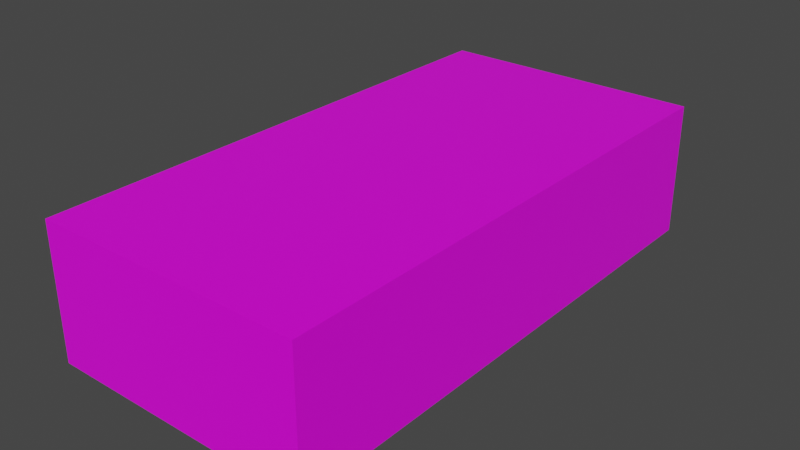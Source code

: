 # Source: orientedCube.blend  (saved by Blender 2.83.19; exported with 4.5.12 LTS)
import bpy
from mathutils import Matrix  # noqa: F401  (used for matrix-valued properties, if any)

bpy.ops.wm.read_factory_settings(use_empty=True)
scene = bpy.context.scene
scene.name = 'Scene'

# ---- collections
col_collection = bpy.data.collections.new('Collection'); scene.collection.children.link(col_collection)

# ---- images (referenced by path relative to the original .blend; pixels are not part of the script)
import os
ASSET_DIR = os.environ.get("B2B_ASSET_DIR", "")  # directory of the original .blend (textures are referenced by path, not embedded)
HERE = os.path.dirname(os.path.abspath(__file__))  # packed textures are extracted next to this script under _unpacked/

def load_image(name, relpath, width, height, colorspace="sRGB"):
    """Load a texture the original file referenced (path relative to the .blend, or extracted next to this script)."""
    p = next((c for c in (os.path.join(HERE, relpath), os.path.join(ASSET_DIR, relpath)) if relpath and os.path.exists(c)), "")
    if p:
        img = bpy.data.images.load(p, check_existing=True)
        img.name = name
    else:  # same state as the original file: an image datablock whose file is absent (Cycles renders it pink)
        img = bpy.data.images.new(name, width, height)
        img.source = "FILE"
        img.filepath = "//" + (relpath or name)
    img.colorspace_settings.name = colorspace
    return img
img_orientedcube = load_image('orientedCube', 'orientedCube.png', 1024, 1024, 'sRGB')

# ---- materials (node trees are filled in below, after node groups)
mat_material = bpy.data.materials.new('Material')
mat_material.alpha_threshold = 0.0
mat_material.use_transparent_shadow = False
mat_material.line_color = (0.0, 0.0, 0.0, 1.0)

# ---- material node trees
mat_material.use_nodes = True; mat_material.node_tree.nodes.clear()
_N = mat_material.node_tree.nodes; _L = mat_material.node_tree.links
n0 = _N.new('ShaderNodeOutputMaterial'); n0.name = 'Material Output'; n0.location = (300, 300)
n1 = _N.new('ShaderNodeBsdfPrincipled'); n1.name = 'Principled BSDF'; n1.location = (10, 300)
n1.distribution = 'GGX'
n1.subsurface_method = 'BURLEY'
n1.inputs[2].default_value = 0.4
n1.inputs[3].default_value = 1.45
n1.inputs[27].default_value = (0.0, 0.0, 0.0, 1.0)
n1.inputs[28].default_value = 1.0
n2 = _N.new('ShaderNodeTexImage'); n2.name = 'Image Texture'; n2.location = (-501, 276)
n2.image = img_orientedcube
_L.new(n1.outputs[0], n0.inputs[0])
_L.new(n2.outputs[0], n1.inputs[0])
n0.is_active_output = True

# ---- world
world_world = bpy.data.worlds.new('World'); scene.world = world_world
world_world.use_nodes = True; world_world.node_tree.nodes.clear()
_N = world_world.node_tree.nodes; _L = world_world.node_tree.links
n0 = _N.new('ShaderNodeOutputWorld'); n0.name = 'World Output'; n0.location = (300, 300)
n1 = _N.new('ShaderNodeBackground'); n1.name = 'Background'; n1.location = (10, 300)
n1.inputs[0].default_value = (0.05088, 0.05088, 0.05088, 1.0)
_L.new(n1.outputs[0], n0.inputs[0])
n0.is_active_output = True
world_world.color = (0.05088, 0.05088, 0.05088)
world_world.use_sun_shadow = False
world_world.sun_shadow_jitter_overblur = 0.0

# ---- meshes
me_cube = bpy.data.meshes.new('Cube')
me_cube.from_pydata([(1.0, 1.0, 1.0), (1.0, 1.0, -1.0), (1.0, -1.0, 1.0), (1.0, -1.0, -1.0), (-1.0, 1.0, 1.0), (-1.0, 1.0, -1.0), (-1.0, -1.0, 1.0), (-1.0, -1.0, -1.0)], [], [(0, 4, 6, 2), (3, 2, 6, 7), (7, 6, 4, 5), (5, 1, 3, 7), (1, 0, 2, 3), (5, 4, 0, 1)])
_uv = me_cube.uv_layers.new(name='UVMap')
_uv.uv.foreach_set('vector', [0.625, 0.5, 0.875, 0.5, 0.875, 0.75, 0.625, 0.75, 0.375, 0.75, 0.625, 0.75, 0.625, 1.0, 0.375, 1.0, 0.375, 0.0, 0.625, 0.0, 0.625, 0.25, 0.375, 0.25, 0.125, 0.5, 0.375, 0.5, 0.375, 0.75, 0.125, 0.75, 0.375, 0.5, 0.625, 0.5, 0.625, 0.75, 0.375, 0.75, 0.375, 0.25, 0.625, 0.25, 0.625, 0.5, 0.375, 0.5])
me_cube.materials.append(mat_material)
me_cube.use_remesh_preserve_volume = False
me_cube.use_remesh_preserve_attributes = False
me_cube.use_mirror_vertex_groups = False
me_cube.use_paint_bone_selection = False
me_cube.use_paint_mask = True
me_cube.update()

# ---- objects
ob_cube = bpy.data.objects.new('Cube', me_cube)

# ---- transforms, parenting, visibility, modifiers, constraints
ob_cube.location = (0.0, 0.0, 0.0)
ob_cube.scale = (1.0, 2.0, 0.5)
ob_cube.lock_rotations_4d = False
ob_cube.empty_display_type = 'ARROWS'
ob_cube.lineart.crease_threshold = 0.0

# ---- collection membership
col_collection.objects.link(ob_cube)

# ---- scene / render settings (as saved in the file)
scene.frame_start = 1; scene.frame_end = 250; scene.frame_set(1)
scene.render.engine = 'BLENDER_EEVEE_NEXT'
scene.cycles.use_denoising = False
scene.cycles.samples = 128
scene.cycles.sampling_pattern = 'TABULATED_SOBOL'
scene.cycles.use_adaptive_sampling = False
scene.cycles.use_light_tree = False
scene.view_settings.view_transform = 'Filmic'
bpy.context.view_layer.update()

# ---- added for rendering (the .blend has no active camera and no usable light): camera, sun
cam_auto = bpy.data.cameras.new('AutoCamera')
cam_auto.lens = 50.0
cam_auto.sensor_width = 36.0
cam_auto.clip_end = 1000.0
ob_auto_camera = bpy.data.objects.new('AutoCamera', cam_auto)
scene.collection.objects.link(ob_auto_camera)
ob_auto_camera.location = (4.23991, -5.08789, 3.39193)
ob_auto_camera.rotation_euler = (1.09748, -7.21219e-08, 0.694738)
scene.camera = ob_auto_camera
light_auto_sun = bpy.data.lights.new('AutoSun', 'SUN')
light_auto_sun.energy = 3.0
light_auto_sun.angle = 0.0523599
ob_auto_sun = bpy.data.objects.new('AutoSun', light_auto_sun)
scene.collection.objects.link(ob_auto_sun)
ob_auto_sun.rotation_euler = (0.872665, 0.174533, 0.523599)
bpy.context.view_layer.update()
